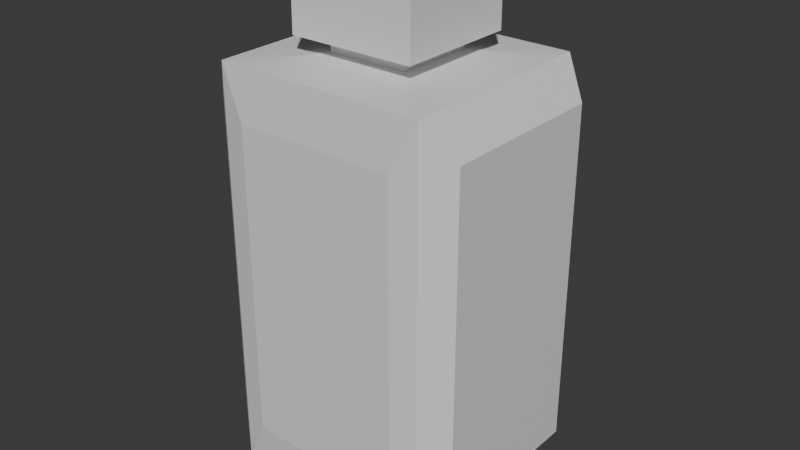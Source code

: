 # Source: Cologne7.blend  (saved by Blender 5.0.119; exported with 4.5.12 LTS)
import bpy
from mathutils import Matrix  # noqa: F401  (used for matrix-valued properties, if any)

bpy.ops.wm.read_factory_settings(use_empty=True)
scene = bpy.context.scene
scene.name = 'Scene'

# ---- collections
col_collection = bpy.data.collections.new('Collection'); scene.collection.children.link(col_collection)

# ---- materials (node trees are filled in below, after node groups)
mat_material = bpy.data.materials.new('Material')
mat_material.alpha_threshold = 0.0
mat_material.use_backface_culling_lightprobe_volume = False
mat_material.roughness = 0.5
mat_material.line_color = (0.0, 0.0, 0.0, 1.0)

# ---- material node trees
mat_material.use_nodes = True; mat_material.node_tree.nodes.clear()
_N = mat_material.node_tree.nodes; _L = mat_material.node_tree.links
n0 = _N.new('ShaderNodeOutputMaterial'); n0.name = 'Material Output'; n0.location = (200, 100)
n1 = _N.new('ShaderNodeBsdfPrincipled'); n1.name = 'Principled BSDF'; n1.location = (-200, 100)
_L.new(n1.outputs[0], n0.inputs[0])
n0.is_active_output = True

# ---- world
world_world = bpy.data.worlds.new('World'); scene.world = world_world
world_world.use_nodes = True; world_world.node_tree.nodes.clear()
_N = world_world.node_tree.nodes; _L = world_world.node_tree.links
n0 = _N.new('ShaderNodeOutputWorld'); n0.name = 'World Output'; n0.location = (200, 100)
n1 = _N.new('ShaderNodeBackground'); n1.name = 'Background'; n1.location = (-200, 100)
n1.inputs[0].default_value = (0.05088, 0.05088, 0.05088, 1.0)
_L.new(n1.outputs[0], n0.inputs[0])
n0.is_active_output = True
world_world.color = (0.05088, 0.05088, 0.05088)
world_world.sun_shadow_jitter_overblur = 0.0

# ---- meshes
me_cube = bpy.data.meshes.new('Cube')
me_cube.from_pydata([(0.04007, 0.039, 0.04337), (0.04007, 0.039, -0.1141), (0.04007, -0.03903, 0.04337), (0.04007, -0.03903, -0.1141), (-0.04024, 0.039, 0.04337), (-0.04024, 0.039, -0.1141), (-0.04024, -0.03903, 0.04337), (-0.04024, -0.03903, -0.1141), (0.02499, -0.02438, 0.04386), (-0.02516, -0.02438, 0.04386), (0.02499, 0.02434, 0.04386), (-0.02516, 0.02434, 0.04386), (0.02396, -0.02268, 0.07858), (-0.02413, -0.02268, 0.07858), (0.02396, 0.02265, 0.07858), (-0.02413, 0.02265, 0.07858), (-0.02395, 0.02304, 0.05102), (-0.02395, -0.02308, 0.05102), (0.02378, -0.02308, 0.05102), (0.02378, 0.02304, 0.05102), (-0.03064, -0.04104, -0.09531), (-0.03064, -0.04104, 0.02454), (0.03047, -0.04104, 0.02454), (0.03047, -0.04104, -0.09531), (-0.04849, 0.03228, -0.1006), (-0.04849, -0.03231, -0.1006), (-0.04849, -0.03231, 0.0298), (-0.04849, 0.03228, 0.0298), (0.04996, 0.03233, 0.02991), (0.04996, 0.03233, -0.1007), (0.04996, -0.03236, 0.02991), (0.04996, -0.03236, -0.1007), (0.03314, 0.04152, -0.1006), (-0.03332, 0.04152, -0.1006), (0.03314, 0.04152, 0.02979), (-0.03332, 0.04152, 0.02979), (-0.03074, 0.02976, -0.1167), (-0.03074, -0.0298, -0.1167), (0.03057, 0.02976, -0.1167), (0.03057, -0.0298, -0.1167), (0.01518, -0.01485, 0.04512), (-0.01536, -0.01485, 0.04512), (0.01518, 0.01482, 0.04512), (-0.01536, 0.01482, 0.04512), (0.01521, -0.0148, 0.04904), (-0.01538, 0.01476, 0.04904), (0.01521, 0.01476, 0.04904), (-0.01538, -0.0148, 0.04904), (0.01767, -0.01675, 0.08173), (-0.01784, -0.01675, 0.08173), (0.01767, 0.01672, 0.08173), (-0.01784, 0.01672, 0.08173)], [], [(4, 6, 9, 11), (6, 7, 20, 21), (7, 6, 26, 25), (5, 1, 38, 36), (2, 3, 31, 30), (0, 1, 32, 34), (18, 19, 14, 12), (2, 0, 10, 8), (0, 4, 11, 10), (6, 2, 8, 9), (8, 10, 42, 40), (16, 17, 13, 15), (17, 18, 12, 13), (19, 16, 15, 14), (10, 11, 43, 42), (19, 18, 44, 46), (15, 13, 49, 51), (18, 17, 47, 44), (23, 22, 21, 20), (7, 3, 23, 20), (2, 6, 21, 22), (3, 2, 22, 23), (25, 26, 27, 24), (5, 7, 25, 24), (6, 4, 27, 26), (4, 5, 24, 27), (29, 28, 30, 31), (1, 0, 28, 29), (3, 1, 29, 31), (0, 2, 30, 28), (33, 35, 34, 32), (5, 4, 35, 33), (1, 5, 33, 32), (4, 0, 34, 35), (36, 38, 39, 37), (3, 7, 37, 39), (7, 5, 36, 37), (1, 3, 39, 38), (43, 41, 47, 45), (41, 40, 44, 47), (42, 43, 45, 46), (40, 42, 46, 44), (16, 19, 46, 45), (17, 16, 45, 47), (11, 9, 41, 43), (9, 8, 40, 41), (48, 50, 51, 49), (13, 12, 48, 49), (14, 15, 51, 50), (12, 14, 50, 48)])
_uv = me_cube.uv_layers.new(name='UVMap')
_uv.uv.foreach_set('vector', [0.625, 0.25, 0.625, 0.0, 0.625, 0.0, 0.625, 0.25, 0.625, 0.0, 0.375, 0.0, 0.375, 0.0, 0.625, 0.0, 0.375, 0.0, 0.625, 0.0, 0.625, 0.0, 0.375, 0.0, 0.125, 0.5, 0.375, 0.5, 0.375, 0.5, 0.125, 0.5, 0.625, 0.75, 0.375, 0.75, 0.375, 0.75, 0.625, 0.75, 0.625, 0.5, 0.375, 0.5, 0.375, 0.5, 0.625, 0.5, 0.625, 0.75, 0.625, 0.5, 0.625, 0.5, 0.625, 0.75, 0.625, 0.75, 0.625, 0.5, 0.625, 0.5, 0.625, 0.75, 0.625, 0.5, 0.625, 0.25, 0.625, 0.25, 0.625, 0.5, 0.625, 1.0, 0.625, 0.75, 0.625, 0.75, 0.625, 1.0, 0.625, 0.75, 0.625, 0.5, 0.625, 0.5, 0.625, 0.75, 0.625, 0.25, 0.625, 0.0, 0.625, 0.0, 0.625, 0.25, 0.625, 1.0, 0.625, 0.75, 0.625, 0.75, 0.625, 1.0, 0.625, 0.5, 0.625, 0.25, 0.625, 0.25, 0.625, 0.5, 0.625, 0.5, 0.625, 0.25, 0.625, 0.25, 0.625, 0.5, 0.625, 0.5, 0.625, 0.75, 0.625, 0.75, 0.625, 0.5, 0.625, 0.25, 0.625, 0.0, 0.625, 0.0, 0.625, 0.25, 0.625, 0.75, 0.625, 1.0, 0.625, 1.0, 0.625, 0.75, 0.375, 0.75, 0.625, 0.75, 0.625, 1.0, 0.375, 1.0, 0.125, 0.75, 0.375, 0.75, 0.375, 0.75, 0.125, 0.75, 0.625, 0.75, 0.625, 1.0, 0.625, 1.0, 0.625, 0.75, 0.375, 0.75, 0.625, 0.75, 0.625, 0.75, 0.375, 0.75, 0.375, 0.0, 0.625, 0.0, 0.625, 0.25, 0.375, 0.25, 0.125, 0.5, 0.125, 0.75, 0.125, 0.75, 0.125, 0.5, 0.625, 0.0, 0.625, 0.25, 0.625, 0.25, 0.625, 0.0, 0.625, 0.25, 0.375, 0.25, 0.375, 0.25, 0.625, 0.25, 0.375, 0.5, 0.625, 0.5, 0.625, 0.75, 0.375, 0.75, 0.375, 0.5, 0.625, 0.5, 0.625, 0.5, 0.375, 0.5, 0.375, 0.75, 0.375, 0.5, 0.375, 0.5, 0.375, 0.75, 0.625, 0.5, 0.625, 0.75, 0.625, 0.75, 0.625, 0.5, 0.375, 0.25, 0.625, 0.25, 0.625, 0.5, 0.375, 0.5, 0.375, 0.25, 0.625, 0.25, 0.625, 0.25, 0.375, 0.25, 0.375, 0.5, 0.125, 0.5, 0.125, 0.5, 0.375, 0.5, 0.625, 0.25, 0.625, 0.5, 0.625, 0.5, 0.625, 0.25, 0.125, 0.5, 0.375, 0.5, 0.375, 0.75, 0.125, 0.75, 0.375, 0.75, 0.125, 0.75, 0.125, 0.75, 0.375, 0.75, 0.125, 0.75, 0.125, 0.5, 0.125, 0.5, 0.125, 0.75, 0.375, 0.5, 0.375, 0.75, 0.375, 0.75, 0.375, 0.5, 0.625, 0.25, 0.625, 0.0, 0.625, 0.0, 0.625, 0.25, 0.625, 1.0, 0.625, 0.75, 0.625, 0.75, 0.625, 1.0, 0.625, 0.5, 0.625, 0.25, 0.625, 0.25, 0.625, 0.5, 0.625, 0.75, 0.625, 0.5, 0.625, 0.5, 0.625, 0.75, 0.625, 0.25, 0.625, 0.5, 0.625, 0.5, 0.625, 0.25, 0.625, 0.0, 0.625, 0.25, 0.625, 0.25, 0.625, 0.0, 0.625, 0.25, 0.625, 0.0, 0.625, 0.0, 0.625, 0.25, 0.625, 1.0, 0.625, 0.75, 0.625, 0.75, 0.625, 1.0, 0.625, 0.75, 0.625, 0.5, 0.625, 0.25, 0.625, 0.0, 0.625, 1.0, 0.625, 0.75, 0.625, 0.75, 0.625, 1.0, 0.625, 0.5, 0.625, 0.25, 0.625, 0.25, 0.625, 0.5, 0.625, 0.75, 0.625, 0.5, 0.625, 0.5, 0.625, 0.75])
me_cube.materials.append(mat_material)
me_cube.use_mirror_vertex_groups = False
me_cube.update()

# ---- objects
ob_cologne7 = bpy.data.objects.new('cologne7', me_cube)

# ---- transforms, parenting, visibility, modifiers, constraints
ob_cologne7.location = (0.0, 0.0, 0.0)
ob_cologne7.lock_rotations_4d = False
ob_cologne7.empty_display_type = 'ARROWS'
ob_cologne7.lineart.crease_threshold = 0.0

# ---- collection membership
col_collection.objects.link(ob_cologne7)

# ---- scene / render settings (as saved in the file)
scene.frame_start = 1; scene.frame_end = 250; scene.frame_set(1)
scene.render.engine = 'BLENDER_EEVEE_NEXT'
scene.render.bake_bias = 0.0
scene.render.bake_samples = 0
scene.cycles.sampling_pattern = 'TABULATED_SOBOL'
scene.eevee.use_volume_custom_range = False
bpy.context.view_layer.update()

# ---- added for rendering (the .blend has no active camera and no usable light): camera, sun
cam_auto = bpy.data.cameras.new('AutoCamera')
cam_auto.lens = 50.0
cam_auto.sensor_width = 36.0
cam_auto.clip_end = 1000.0
ob_auto_camera = bpy.data.objects.new('AutoCamera', cam_auto)
scene.collection.objects.link(ob_auto_camera)
ob_auto_camera.location = (0.219465, -0.262238, 0.15749)
ob_auto_camera.rotation_euler = (1.09748, -7.21219e-08, 0.694738)
scene.camera = ob_auto_camera
light_auto_sun = bpy.data.lights.new('AutoSun', 'SUN')
light_auto_sun.energy = 3.0
light_auto_sun.angle = 0.0523599
ob_auto_sun = bpy.data.objects.new('AutoSun', light_auto_sun)
scene.collection.objects.link(ob_auto_sun)
ob_auto_sun.rotation_euler = (0.872665, 0.174533, 0.523599)
bpy.context.view_layer.update()

